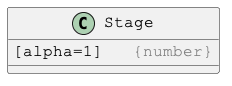

The diagram above was rendered by PlantUML. Its source (embedded in the PNG):
@startuml

skinparam DefaultFontSize 16
skinparam DefaultFontName Courier New

class Stage {
[alpha=1]   <color:gray>{number}</color>
}

@enduml